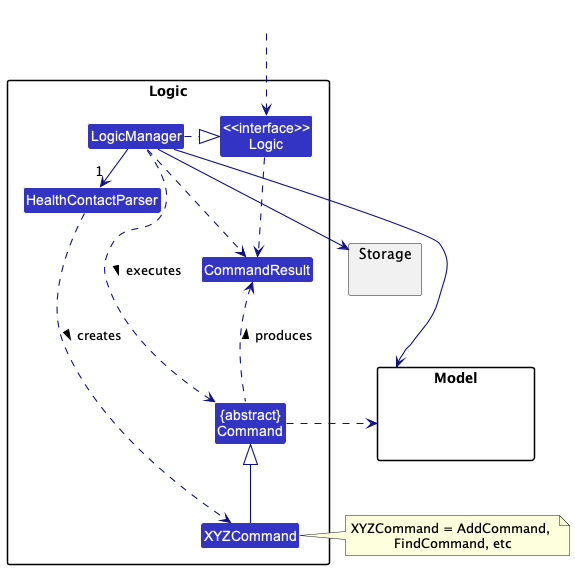

The diagram above was rendered by PlantUML. Its source (embedded in the PNG):
@startuml
!include style.puml
skinparam arrowThickness 1.1
skinparam arrowColor LOGIC_COLOR_T4
skinparam classBackgroundColor LOGIC_COLOR

package Logic {

Class HealthContactParser
Class XYZCommand
Class CommandResult
Class "{abstract}\nCommand" as Command


Class "<<interface>>\nLogic" as Logic
Class LogicManager
}

package Model{
Class HiddenModel #FFFFFF
}

package Storage{
}

Class HiddenOutside #FFFFFF
HiddenOutside ..> Logic

LogicManager .right.|> Logic
LogicManager -right->"1" HealthContactParser
HealthContactParser ..> XYZCommand : creates >

XYZCommand -up-|> Command
LogicManager .left.> Command : executes >

LogicManager --> Model
LogicManager --> Storage
Storage --[hidden] Model
Command .[hidden]up.> Storage
Command .right.> Model
note right of XYZCommand: XYZCommand = AddCommand, \nFindCommand, etc

Logic ..> CommandResult
LogicManager .down.> CommandResult
Command .up.> CommandResult : produces >
@enduml